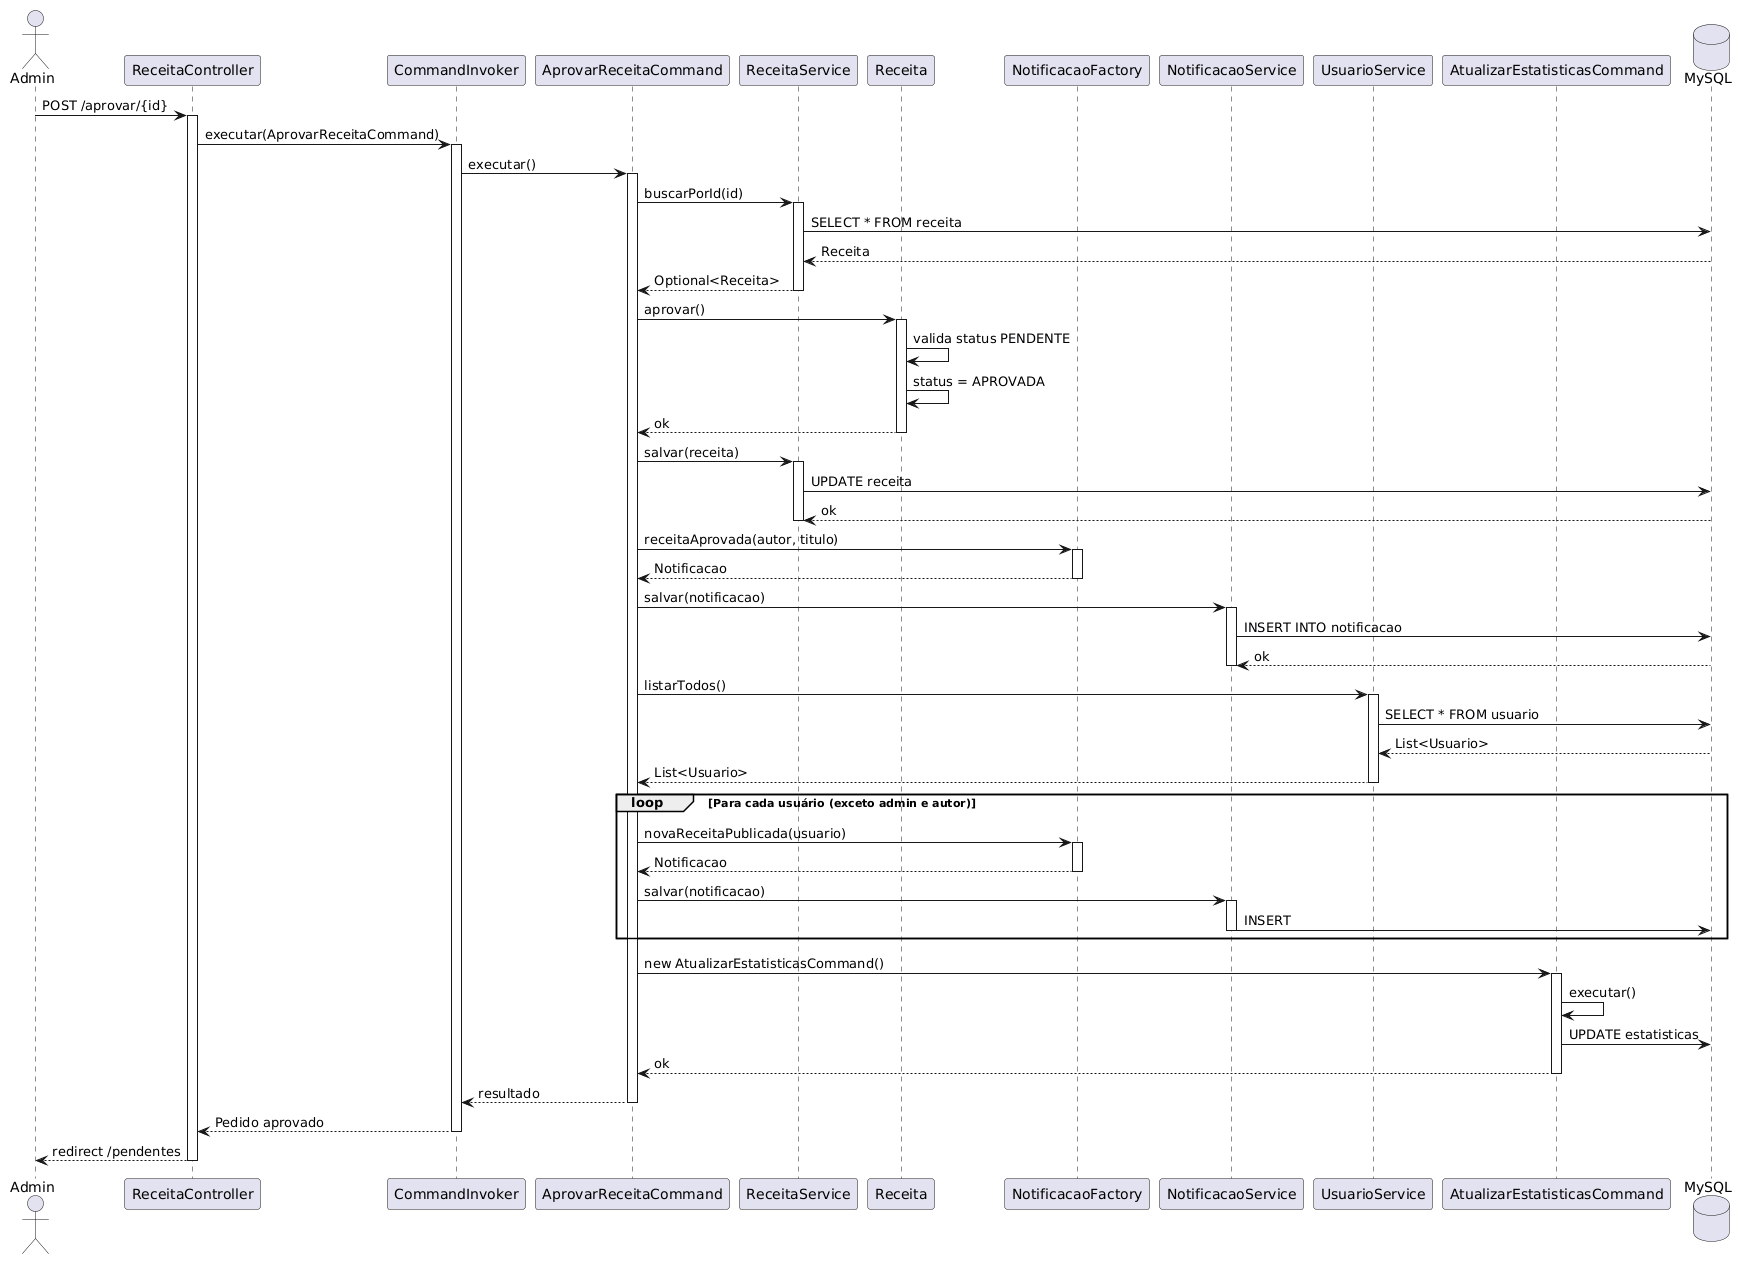

The diagram above was rendered by PlantUML. Its source (embedded in the PNG):
@startuml
actor "Admin" as admin
participant "ReceitaController" as controller
participant "CommandInvoker" as invoker
participant "AprovarReceitaCommand" as cmd
participant "ReceitaService" as recService
participant "Receita" as receita
participant "NotificacaoFactory" as notifFactory
participant "NotificacaoService" as notifService
participant "UsuarioService" as userService
participant "AtualizarEstatisticasCommand" as cmdEst
database "MySQL" as db

admin -> controller : POST /aprovar/{id}
activate controller

controller -> invoker : executar(AprovarReceitaCommand)
activate invoker
invoker -> cmd : executar()
activate cmd

cmd -> recService : buscarPorId(id)
activate recService
recService -> db : SELECT * FROM receita
db --> recService : Receita
recService --> cmd : Optional<Receita>
deactivate recService

cmd -> receita : aprovar()
activate receita
receita -> receita : valida status PENDENTE
receita -> receita : status = APROVADA
receita --> cmd : ok
deactivate receita

cmd -> recService : salvar(receita)
activate recService
recService -> db : UPDATE receita
db --> recService : ok
deactivate recService

cmd -> notifFactory : receitaAprovada(autor, titulo)
activate notifFactory
notifFactory --> cmd : Notificacao
deactivate notifFactory

cmd -> notifService : salvar(notificacao)
activate notifService
notifService -> db : INSERT INTO notificacao
db --> notifService : ok
deactivate notifService

cmd -> userService : listarTodos()
activate userService
userService -> db : SELECT * FROM usuario
db --> userService : List<Usuario>
userService --> cmd : List<Usuario>
deactivate userService

loop Para cada usuário (exceto admin e autor)
    cmd -> notifFactory : novaReceitaPublicada(usuario)
    activate notifFactory
    notifFactory --> cmd : Notificacao
    deactivate notifFactory
    cmd -> notifService : salvar(notificacao)
    activate notifService
    notifService -> db : INSERT
    deactivate notifService
end

cmd -> cmdEst : new AtualizarEstatisticasCommand()
activate cmdEst
cmdEst -> cmdEst : executar()
cmdEst -> db : UPDATE estatisticas
cmdEst --> cmd : ok
deactivate cmdEst

cmd --> invoker : resultado
deactivate cmd
invoker --> controller : Pedido aprovado
deactivate invoker

controller --> admin : redirect /pendentes
deactivate controller
@enduml